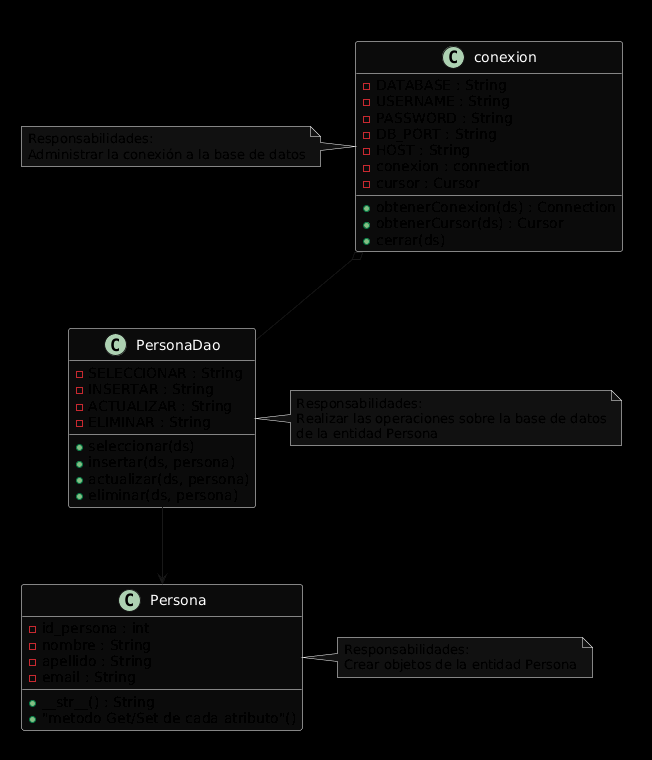

The diagram above was rendered by PlantUML. Its source (embedded in the PNG):
@startuml
' Acceso de datos - Diagrama UML (PlantUML)
skinparam backgroundColor #000000
skinparam classBorderColor #FFFFFF
skinparam classBackgroundColor #0b0b0b
skinparam classFontColor #FFFFFF
skinparam noteBackgroundColor #111111
skinparam noteBorderColor #FFFFFF

package "acceso_datos" {
  class conexion {
    - DATABASE : String
    - USERNAME : String
    - PASSWORD : String
    - DB_PORT : String
    - HOST : String
    - conexion : connection
    - cursor : Cursor
    + obtenerConexion(ds) : Connection
    + obtenerCursor(ds) : Cursor
    + cerrar(ds)
  }

  class Persona {
    - id_persona : int
    - nombre : String
    - apellido : String
    - email : String
    + __str__() : String
    + "metodo Get/Set de cada atributo"()
  }

  class PersonaDao {
    - SELECCIONAR : String
    - INSERTAR : String
    - ACTUALIZAR : String
    - ELIMINAR : String
    + seleccionar(ds)
    + insertar(ds, persona)
    + actualizar(ds, persona)
    + eliminar(ds, persona)
  }

  note left of conexion
    Responsabilidades:
    Administrar la conexión a la base de datos
  end note

  note right of Persona
    Responsabilidades:
    Crear objetos de la entidad Persona
  end note

  note right of PersonaDao
    Responsabilidades:
    Realizar las operaciones sobre la base de datos
    de la entidad Persona
  end note

  ' Relaciones
  conexion o-- PersonaDao : "usa / gestiona"
  PersonaDao --> Persona : "crea objetos de"
}
@enduml